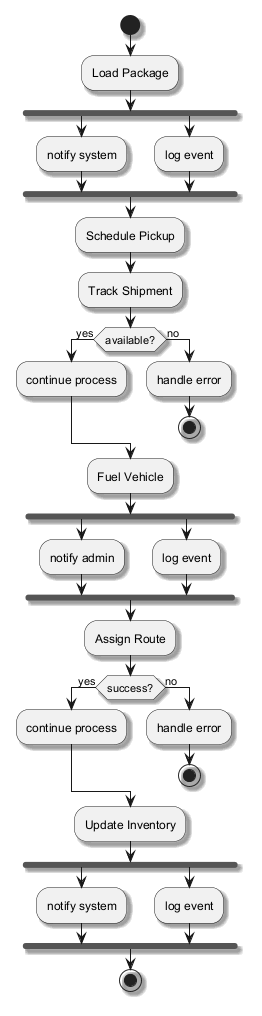

The diagram above was rendered by PlantUML. Its source (embedded in the PNG):
@startuml
skinparam backgroundColor #FFFFFF
skinparam classBackgroundColor #E8F4FA
skinparam classBorderColor #2C7DA0
skinparam shadowing true
start
:Load Package;
fork
:notify system;
fork again
:log event;
end fork
:Schedule Pickup;
:Track Shipment;
if (available?) then (yes)
:continue process;
else (no)
:handle error;
stop
endif
:Fuel Vehicle;
fork
:notify admin;
fork again
:log event;
end fork
:Assign Route;
if (success?) then (yes)
:continue process;
else (no)
:handle error;
stop
endif
:Update Inventory;
fork
:notify system;
fork again
:log event;
end fork
stop
@enduml